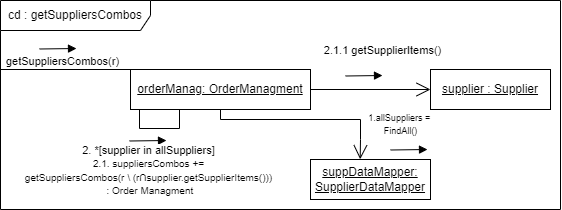

The diagram above was exported from draw.io. Its source (the exported page's mxGraphModel, read from the mxfile embedded in the PNG):
<mxGraphModel dx="870" dy="401" grid="1" gridSize="10" guides="1" tooltips="1" connect="1" arrows="1" fold="1" page="1" pageScale="1" pageWidth="850" pageHeight="1100" math="0" shadow="0">
  <root>
    <mxCell id="0" />
    <mxCell id="1" parent="0" />
    <mxCell id="vbn1vjWYSr6YsiNQEqlZ-1" value="cd : getSuppliersCombos" style="shape=umlFrame;whiteSpace=wrap;html=1;pointerEvents=0;width=150;height=30;" parent="1" vertex="1">
      <mxGeometry x="10" y="11" width="560" height="209" as="geometry" />
    </mxCell>
    <mxCell id="vbn1vjWYSr6YsiNQEqlZ-34" style="edgeStyle=none;rounded=0;orthogonalLoop=1;jettySize=auto;html=1;endArrow=none;endFill=0;entryX=0;entryY=0;entryDx=0;entryDy=0;" parent="1" target="vbn1vjWYSr6YsiNQEqlZ-33" edge="1">
      <mxGeometry relative="1" as="geometry">
        <mxPoint x="10" y="80" as="sourcePoint" />
      </mxGeometry>
    </mxCell>
    <mxCell id="vbn1vjWYSr6YsiNQEqlZ-33" value="&lt;u&gt;orderManag: OrderManagment&lt;/u&gt;" style="html=1;whiteSpace=wrap;" parent="1" vertex="1">
      <mxGeometry x="140" y="80" width="180" height="40" as="geometry" />
    </mxCell>
    <mxCell id="vbn1vjWYSr6YsiNQEqlZ-51" value="" style="endArrow=none;html=1;rounded=0;entryX=0;entryY=1;entryDx=0;entryDy=0;exitX=0.5;exitY=1;exitDx=0;exitDy=0;" parent="1" edge="1">
      <mxGeometry width="50" height="50" relative="1" as="geometry">
        <mxPoint x="189" y="120" as="sourcePoint" />
        <mxPoint x="149" y="120" as="targetPoint" />
        <Array as="points">
          <mxPoint x="189" y="139" />
          <mxPoint x="149" y="139" />
        </Array>
      </mxGeometry>
    </mxCell>
    <mxCell id="vbn1vjWYSr6YsiNQEqlZ-57" value="getSuppliersCombos(r)" style="html=1;verticalAlign=bottom;endArrow=block;edgeStyle=elbowEdgeStyle;elbow=vertical;curved=0;rounded=0;" parent="1" edge="1">
      <mxGeometry x="0.2571" y="-22" width="80" relative="1" as="geometry">
        <mxPoint x="49" y="59.5" as="sourcePoint" />
        <mxPoint x="86" y="59" as="targetPoint" />
        <mxPoint as="offset" />
        <Array as="points">
          <mxPoint x="70" y="59" />
        </Array>
      </mxGeometry>
    </mxCell>
    <mxCell id="eug0yIInreZ6nuwDFGsd-1" value="&lt;u&gt;supplier : Supplier&lt;/u&gt;" style="rounded=0;whiteSpace=wrap;html=1;" parent="1" vertex="1">
      <mxGeometry x="440" y="80" width="120" height="40" as="geometry" />
    </mxCell>
    <mxCell id="eug0yIInreZ6nuwDFGsd-4" value="2. *[supplier in allSuppliers]&lt;br style=&quot;border-color: var(--border-color); font-size: 10px;&quot;&gt;&lt;span style=&quot;font-size: 10px;&quot;&gt;2.1. suppliersCombos +=&lt;/span&gt;&lt;br style=&quot;border-color: var(--border-color); font-size: 10px;&quot;&gt;&lt;span style=&quot;font-size: 10px;&quot;&gt;getSuppliersCombos(r \ (r∩supplier.getSupplierItems()))&lt;/span&gt;&lt;br style=&quot;border-color: var(--border-color); font-size: 10px;&quot;&gt;&lt;span style=&quot;font-size: 10px;&quot;&gt;&amp;nbsp;: Order Managment&lt;/span&gt;" style="html=1;verticalAlign=bottom;endArrow=block;edgeStyle=elbowEdgeStyle;elbow=vertical;curved=0;rounded=0;" parent="1" edge="1">
      <mxGeometry x="0.04" y="-59" width="80" relative="1" as="geometry">
        <mxPoint x="139" y="151.5" as="sourcePoint" />
        <mxPoint x="176" y="151" as="targetPoint" />
        <mxPoint as="offset" />
        <Array as="points">
          <mxPoint x="160" y="151" />
        </Array>
      </mxGeometry>
    </mxCell>
    <mxCell id="eug0yIInreZ6nuwDFGsd-5" value="2.1.1 getSupplierItems()" style="html=1;verticalAlign=bottom;endArrow=block;edgeStyle=elbowEdgeStyle;elbow=vertical;curved=0;rounded=0;" parent="1" edge="1">
      <mxGeometry x="1" y="16" width="80" relative="1" as="geometry">
        <mxPoint x="355" y="86.5" as="sourcePoint" />
        <mxPoint x="392" y="86" as="targetPoint" />
        <mxPoint as="offset" />
        <Array as="points">
          <mxPoint x="376" y="86" />
        </Array>
      </mxGeometry>
    </mxCell>
    <mxCell id="z5gsfy8mh2WQnusAvWPp-1" value="" style="endArrow=open;endFill=1;endSize=12;html=1;rounded=0;exitX=1;exitY=0.5;exitDx=0;exitDy=0;" parent="1" source="vbn1vjWYSr6YsiNQEqlZ-33" target="eug0yIInreZ6nuwDFGsd-1" edge="1">
      <mxGeometry width="160" relative="1" as="geometry">
        <mxPoint x="370" y="140" as="sourcePoint" />
        <mxPoint x="530" y="140" as="targetPoint" />
      </mxGeometry>
    </mxCell>
    <mxCell id="eaVEooknB9_Dvz67hfwM-1" value="&lt;u&gt;suppDataMapper: SupplierDataMapper&lt;/u&gt;" style="rounded=0;whiteSpace=wrap;html=1;" parent="1" vertex="1">
      <mxGeometry x="320" y="170" width="120" height="40" as="geometry" />
    </mxCell>
    <mxCell id="eaVEooknB9_Dvz67hfwM-2" value="" style="endArrow=open;endFill=1;endSize=12;html=1;rounded=0;exitX=0.5;exitY=1;exitDx=0;exitDy=0;entryX=0.414;entryY=-0.006;entryDx=0;entryDy=0;entryPerimeter=0;" parent="1" source="vbn1vjWYSr6YsiNQEqlZ-33" target="eaVEooknB9_Dvz67hfwM-1" edge="1">
      <mxGeometry width="160" relative="1" as="geometry">
        <mxPoint x="230" y="150" as="sourcePoint" />
        <mxPoint x="390" y="150" as="targetPoint" />
        <Array as="points">
          <mxPoint x="230" y="130" />
          <mxPoint x="370" y="130" />
          <mxPoint x="370" y="150" />
        </Array>
      </mxGeometry>
    </mxCell>
    <mxCell id="eaVEooknB9_Dvz67hfwM-3" value="&lt;font style=&quot;font-size: 9px;&quot;&gt;1.allSuppliers =&amp;nbsp;&lt;br&gt;FindAll()&lt;/font&gt;" style="html=1;verticalAlign=bottom;endArrow=block;edgeStyle=elbowEdgeStyle;elbow=vertical;curved=0;rounded=0;" parent="1" edge="1">
      <mxGeometry x="-0.44" y="10" width="80" relative="1" as="geometry">
        <mxPoint x="400" y="160.5" as="sourcePoint" />
        <mxPoint x="437" y="160" as="targetPoint" />
        <mxPoint as="offset" />
        <Array as="points">
          <mxPoint x="421" y="160" />
        </Array>
      </mxGeometry>
    </mxCell>
  </root>
</mxGraphModel>